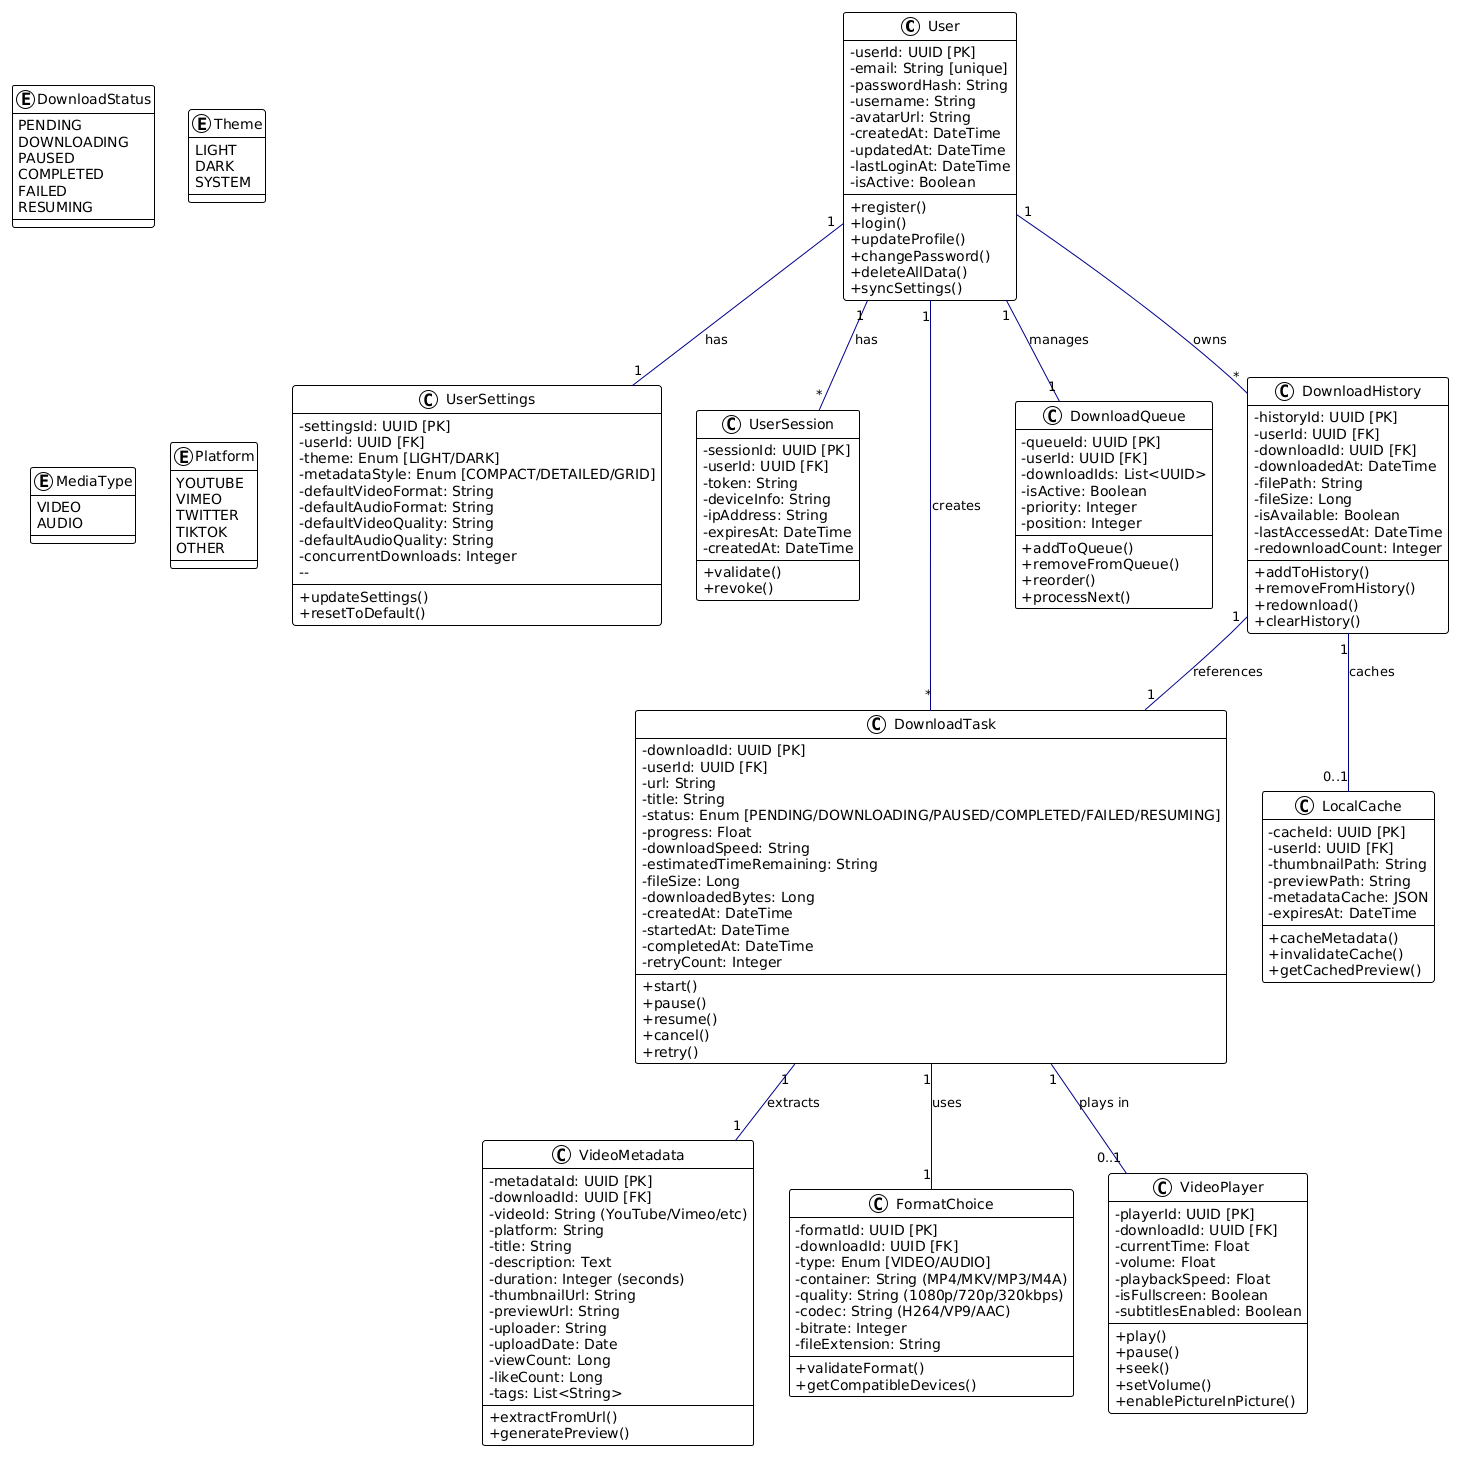

The diagram above was rendered by PlantUML. Its source (embedded in the PNG):
@startuml
!theme plain
skinparam classAttributeIconSize 0
skinparam class {
  BackgroundColor white
  BorderColor black
  ArrowColor darkblue
}

' ===== USER & AUTH MODELS =====
class User {
  - userId: UUID [PK]
  - email: String [unique]
  - passwordHash: String
  - username: String
  - avatarUrl: String
  - createdAt: DateTime
  - updatedAt: DateTime
  - lastLoginAt: DateTime
  - isActive: Boolean
  --
  + register()
  + login()
  + updateProfile()
  + changePassword()
  + deleteAllData()
  + syncSettings()
}

class UserSettings {
  - settingsId: UUID [PK]
  - userId: UUID [FK]
  - theme: Enum [LIGHT/DARK]
  - metadataStyle: Enum [COMPACT/DETAILED/GRID]
  - defaultVideoFormat: String
  - defaultAudioFormat: String
  - defaultVideoQuality: String
  - defaultAudioQuality: String
  - concurrentDownloads: Integer
  -- 
  + updateSettings()
  + resetToDefault()
}

class UserSession {
  - sessionId: UUID [PK]
  - userId: UUID [FK]
  - token: String
  - deviceInfo: String
  - ipAddress: String
  - expiresAt: DateTime
  - createdAt: DateTime
  --
  + validate()
  + revoke()
}

' ===== DOWNLOAD MODELS =====
class DownloadTask {
  - downloadId: UUID [PK]
  - userId: UUID [FK]
  - url: String
  - title: String
  - status: Enum [PENDING/DOWNLOADING/PAUSED/COMPLETED/FAILED/RESUMING]
  - progress: Float
  - downloadSpeed: String
  - estimatedTimeRemaining: String
  - fileSize: Long
  - downloadedBytes: Long
  - createdAt: DateTime
  - startedAt: DateTime
  - completedAt: DateTime
  - retryCount: Integer
  --
  + start()
  + pause()
  + resume()
  + cancel()
  + retry()
}

class VideoMetadata {
  - metadataId: UUID [PK]
  - downloadId: UUID [FK]
  - videoId: String (YouTube/Vimeo/etc)
  - platform: String
  - title: String
  - description: Text
  - duration: Integer (seconds)
  - thumbnailUrl: String
  - previewUrl: String
  - uploader: String
  - uploadDate: Date
  - viewCount: Long
  - likeCount: Long
  - tags: List<String>
  --
  + extractFromUrl()
  + generatePreview()
}

class FormatChoice {
  - formatId: UUID [PK]
  - downloadId: UUID [FK]
  - type: Enum [VIDEO/AUDIO]
  - container: String (MP4/MKV/MP3/M4A)
  - quality: String (1080p/720p/320kbps)
  - codec: String (H264/VP9/AAC)
  - bitrate: Integer
  - fileExtension: String
  --
  + validateFormat()
  + getCompatibleDevices()
}

class DownloadQueue {
  - queueId: UUID [PK]
  - userId: UUID [FK]
  - downloadIds: List<UUID>
  - isActive: Boolean
  - priority: Integer
  - position: Integer
  --
  + addToQueue()
  + removeFromQueue()
  + reorder()
  + processNext()
}

' ===== HISTORY MODELS =====
class DownloadHistory {
  - historyId: UUID [PK]
  - userId: UUID [FK]
  - downloadId: UUID [FK]
  - downloadedAt: DateTime
  - filePath: String
  - fileSize: Long
  - isAvailable: Boolean
  - lastAccessedAt: DateTime
  - redownloadCount: Integer
  --
  + addToHistory()
  + removeFromHistory()
  + redownload()
  + clearHistory()
}

class LocalCache {
  - cacheId: UUID [PK]
  - userId: UUID [FK]
  - thumbnailPath: String
  - previewPath: String
  - metadataCache: JSON
  - expiresAt: DateTime
  --
  + cacheMetadata()
  + invalidateCache()
  + getCachedPreview()
}

' ===== IN-APP VIEWER MODEL =====
class VideoPlayer {
  - playerId: UUID [PK]
  - downloadId: UUID [FK]
  - currentTime: Float
  - volume: Float
  - playbackSpeed: Float
  - isFullscreen: Boolean
  - subtitlesEnabled: Boolean
  --
  + play()
  + pause()
  + seek()
  + setVolume()
  + enablePictureInPicture()
}

' ===== RELATIONSHIPS =====
User "1" -- "1" UserSettings : has
User "1" -- "*" UserSession : has
User "1" -- "*" DownloadTask : creates
User "1" -- "*" DownloadHistory : owns
User "1" -- "1" DownloadQueue : manages

DownloadTask "1" -- "1" VideoMetadata : extracts
DownloadTask "1" -- "1" FormatChoice : uses
DownloadTask "1" -- "0..1" VideoPlayer : plays in

DownloadHistory "1" -- "1" DownloadTask : references
DownloadHistory "1" -- "0..1" LocalCache : caches

' ===== ENUMS =====
enum DownloadStatus {
  PENDING
  DOWNLOADING
  PAUSED
  COMPLETED
  FAILED
  RESUMING
}

enum Theme {
  LIGHT
  DARK
  SYSTEM
}

enum MediaType {
  VIDEO
  AUDIO
}

enum Platform {
  YOUTUBE
  VIMEO
  TWITTER
  TIKTOK
  OTHER
}
@enduml